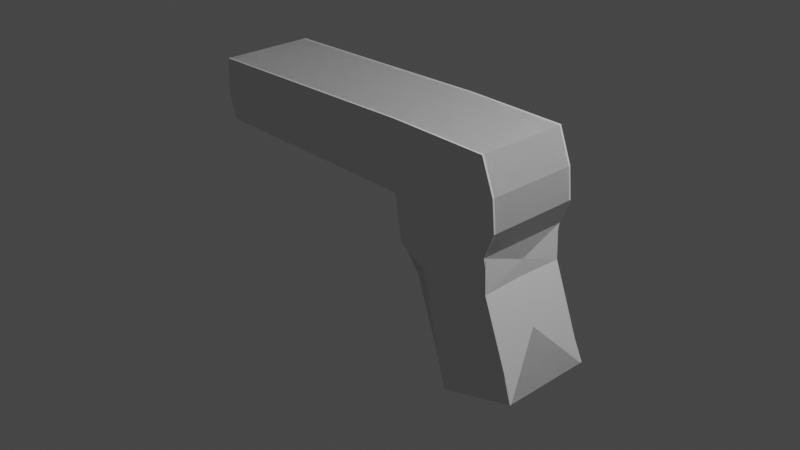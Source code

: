 # Source: pistol.blend  (saved by Blender 3.6.13; exported with 4.5.12 LTS)
import bpy
from mathutils import Matrix  # noqa: F401  (used for matrix-valued properties, if any)

bpy.ops.wm.read_factory_settings(use_empty=True)
scene = bpy.context.scene
scene.name = 'Scene'

# ---- collections
col_collection = bpy.data.collections.new('Collection'); scene.collection.children.link(col_collection)

# ---- world
world_world = bpy.data.worlds.new('World'); scene.world = world_world
world_world.use_nodes = True; world_world.node_tree.nodes.clear()
_N = world_world.node_tree.nodes; _L = world_world.node_tree.links
n0 = _N.new('ShaderNodeOutputWorld'); n0.name = 'World Output'; n0.location = (300, 300)
n1 = _N.new('ShaderNodeBackground'); n1.name = 'Background'; n1.location = (10, 300)
n1.inputs[0].default_value = (0.05088, 0.05088, 0.05088, 1.0)
_L.new(n1.outputs[0], n0.inputs[0])
n0.is_active_output = True
world_world.color = (0.05088, 0.05088, 0.05088)
world_world.use_sun_shadow = False
world_world.sun_shadow_jitter_overblur = 0.0

# ---- cameras
cam_camera = bpy.data.cameras.new('Camera')
cam_camera.clip_end = 100.0
cam_camera.ortho_scale = 7.314

# ---- lights
light_light = bpy.data.lights.new('Light', 'POINT')
light_light.transmission_factor = 0.0
light_light.energy = 1000.0
light_light.shadow_soft_size = 0.1
light_light.shadow_maximum_resolution = 0.006
light_light.use_absolute_resolution = True

# ---- meshes
me_cube_001 = bpy.data.meshes.new('Cube.001')
me_cube_001.from_pydata([(1.182, -0.5176, -1.234), (0.4968, -0.5176, 0.6197), (2.013, -0.5176, -0.9933), (1.736, -0.5176, 0.6362), (1.182, 0.4973, -1.234), (0.4968, 0.4973, 0.6197), (2.013, 0.4973, -0.9933), (1.736, 0.4973, 0.6362), (0.7679, -0.4461, -0.1126), (1.626, -0.4461, 0.009347), (1.646, 0.4973, -0.007116), (0.7874, 0.4973, -0.129), (0.5793, -0.5176, 0.134), (1.63, -0.5176, 0.3665), (1.63, 0.4973, 0.3665), (0.5793, 0.4973, 0.134), (0.4888, -0.5176, 0.9237), (1.704, -0.5176, 0.9676), (0.4888, 0.4973, 0.9237), (1.704, 0.4973, 0.9676), (-2.005, -0.5176, 0.6596), (-2.005, 0.4973, 0.6596), (-2.095, -0.5176, 0.9431), (-2.095, 0.4973, 0.9431), (0.4848, -0.5176, 1.353), (1.567, -0.5176, 1.329), (0.4848, 0.4973, 1.353), (1.567, 0.4973, 1.329), (-2.072, -0.5176, 1.318), (-2.072, 0.4973, 1.318)], [], [(14, 7, 3, 13), (13, 3, 1, 12), (4, 6, 2, 0), (1, 3, 17, 16), (12, 1, 5, 15), (0, 8, 11, 4), (2, 9, 8, 0), (6, 10, 9, 2), (8, 12, 15, 11), (9, 13, 12, 8), (10, 14, 13, 9), (23, 22, 28, 29), (7, 5, 18, 19), (1, 16, 22, 20), (3, 7, 19, 17), (21, 20, 22, 23), (18, 5, 21, 23), (5, 1, 20, 21), (17, 19, 27, 25), (27, 26, 24, 25), (24, 26, 29, 28), (19, 18, 26, 27), (22, 16, 24, 28), (16, 17, 25, 24), (18, 23, 29, 26)])
_uv = me_cube_001.uv_layers.new(name='UVMap')
_uv.uv.foreach_set('vector', [0.5668, 0.6231, 0.625, 0.6231, 0.625, 0.75, 0.5668, 0.75, 0.5668, 0.75, 0.625, 0.75, 0.625, 1.0, 0.5668, 1.0, 0.125, 0.6231, 0.375, 0.6231, 0.375, 0.75, 0.125, 0.75, 0.625, 1.0, 0.625, 0.75, 0.625, 0.75, 0.625, 1.0, 0.5668, 0.0, 0.625, 0.0, 0.625, 0.1269, 0.5668, 0.1269, 0.375, 0.0, 0.4992, 0.0, 0.4992, 0.1269, 0.375, 0.1269, 0.375, 0.75, 0.4992, 0.75, 0.4992, 1.0, 0.375, 1.0, 0.375, 0.6231, 0.4992, 0.6231, 0.4992, 0.75, 0.375, 0.75, 0.4992, 0.0, 0.5668, 0.0, 0.5668, 0.1269, 0.4992, 0.1269, 0.4992, 0.75, 0.5668, 0.75, 0.5668, 1.0, 0.4992, 1.0, 0.4992, 0.6231, 0.5668, 0.6231, 0.5668, 0.75, 0.4992, 0.75, 0.625, 0.1269, 0.625, 0.0, 0.625, 0.0, 0.625, 0.1269, 0.0, 0.0, 0.0, 0.0, 0.0, 0.0, 0.0, 0.0, 0.625, 1.0, 0.625, 1.0, 0.625, 1.0, 0.625, 1.0, 0.625, 0.75, 0.625, 0.6231, 0.625, 0.6231, 0.625, 0.75, 0.625, 0.1269, 0.625, 0.0, 0.625, 0.0, 0.625, 0.1269, 0.0, 0.0, 0.0, 0.0, 0.0, 0.0, 0.0, 0.0, 0.625, 0.1269, 0.625, 0.0, 0.625, 0.0, 0.625, 0.1269, 0.625, 0.75, 0.625, 0.6231, 0.625, 0.6231, 0.625, 0.75, 0.625, 0.6231, 0.875, 0.6231, 0.875, 0.75, 0.625, 0.75, 0.875, 0.75, 0.875, 0.6231, 0.875, 0.6231, 0.875, 0.75, 0.0, 0.0, 0.0, 0.0, 0.0, 0.0, 0.0, 0.0, 0.625, 1.0, 0.625, 1.0, 0.625, 1.0, 0.625, 1.0, 0.625, 1.0, 0.625, 0.75, 0.625, 0.75, 0.625, 1.0, 0.0, 0.0, 0.0, 0.0, 0.0, 0.0, 0.0, 0.0])
me_cube_001.update()

# ---- objects
ob_light = bpy.data.objects.new('Light', light_light)
ob_camera = bpy.data.objects.new('Camera', cam_camera)
ob_empty = bpy.data.objects.new('Empty', None)
ob_cube = bpy.data.objects.new('Cube', me_cube_001)

# ---- transforms, parenting, visibility, modifiers, constraints
ob_light.location = (4.076, 1.005, 5.904)
ob_light.rotation_euler = (0.6503, 0.05522, 1.866)
ob_light.lock_rotations_4d = False
ob_light.empty_display_type = 'ARROWS'
ob_light.color = (0.0, 0.0, 0.0, 0.0)
ob_light.lineart.crease_threshold = 0.0
ob_camera.location = (7.359, -6.926, 4.958)
ob_camera.rotation_euler = (1.109, 0.0, 0.8149)
ob_camera.lock_rotations_4d = False
ob_camera.empty_display_type = 'ARROWS'
ob_camera.color = (0.0, 0.0, 0.0, 0.0)
ob_camera.display_type = 'WIRE'
ob_camera.lineart.crease_threshold = 0.0
ob_empty.location = (0.0, 3.207, 0.0)
ob_empty.rotation_euler = (1.571, -0.0, -0.0)
ob_empty.empty_display_type = 'IMAGE'
ob_empty.empty_display_size = 5.0
ob_empty.use_empty_image_alpha = True
ob_empty.color = (1.0, 1.0, 1.0, 0.4093)
ob_cube.location = (0.0, 0.0, 0.0)
_m = ob_cube.modifiers.new('Mirror', 'MIRROR')
_m.use_axis = (False, True, False)
_m.use_clip = True

# ---- collection membership
col_collection.objects.link(ob_light)
col_collection.objects.link(ob_camera)
col_collection.objects.link(ob_empty)
col_collection.objects.link(ob_cube)

# ---- scene / render settings (as saved in the file)
scene.camera = ob_camera
scene.frame_start = 1; scene.frame_end = 250; scene.frame_set(1)
scene.render.engine = 'BLENDER_EEVEE_NEXT'
scene.cycles.sampling_pattern = 'TABULATED_SOBOL'
scene.view_settings.view_transform = 'Filmic'
bpy.context.view_layer.update()
